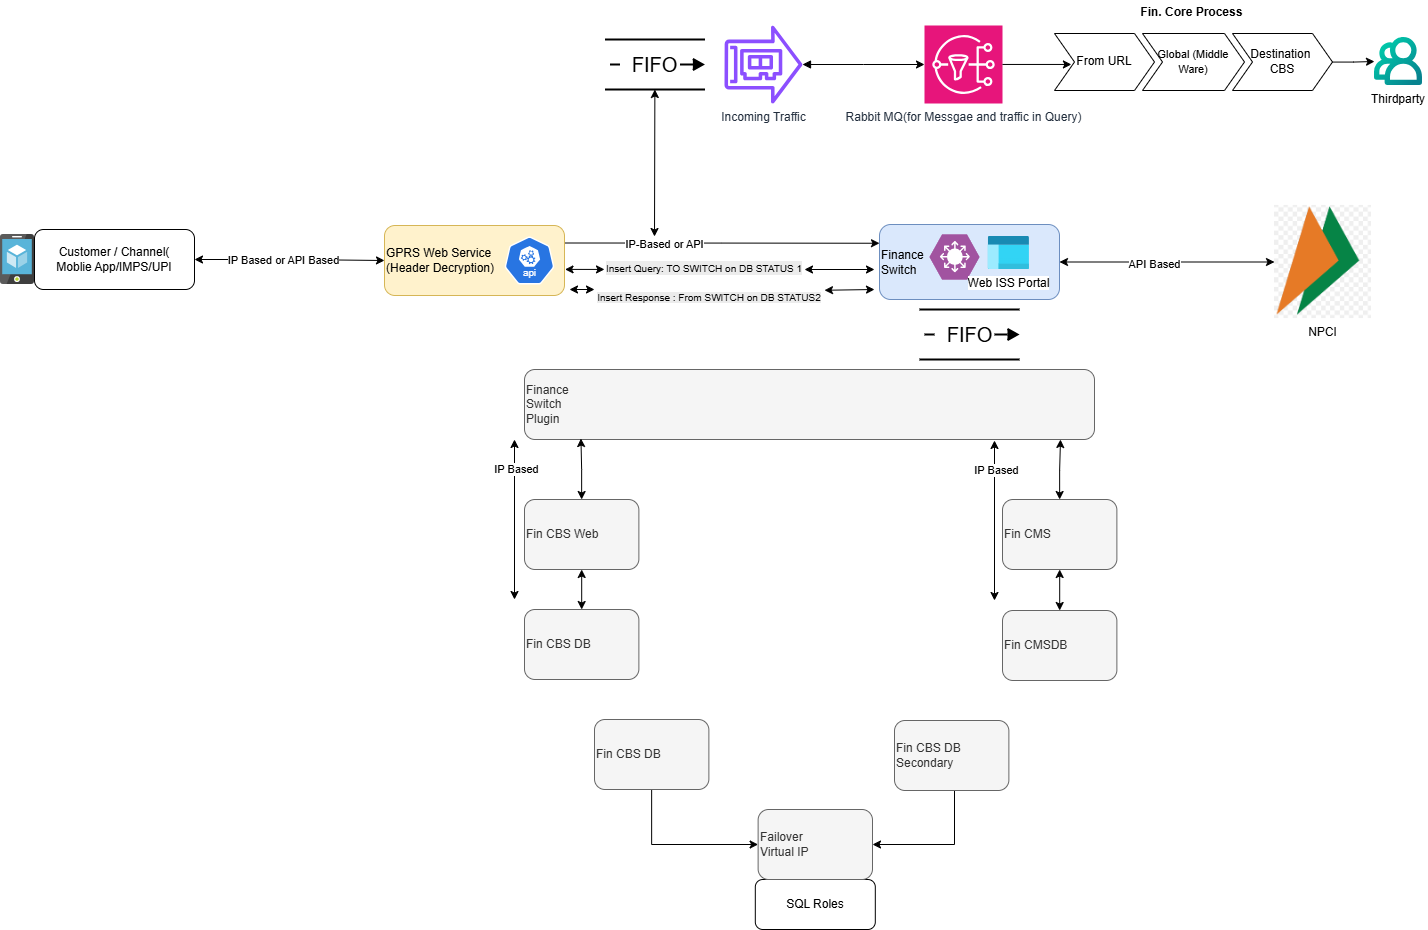

The diagram above was exported from draw.io. Its source (the exported page's mxGraphModel, read from the mxfile embedded in the PNG):
<mxGraphModel dx="610637" dy="342061" grid="1" gridSize="10" guides="1" tooltips="1" connect="1" arrows="1" fold="1" page="1" pageScale="1" pageWidth="850" pageHeight="1100" math="0" shadow="0">
  <root>
    <mxCell id="0" />
    <mxCell id="1" parent="0" />
    <mxCell id="2" edge="1" parent="1" source="4" style="edgeStyle=orthogonalEdgeStyle;rounded=0;orthogonalLoop=1;jettySize=auto;html=1;entryX=0;entryY=0.5;entryDx=0;entryDy=0;startArrow=classic;startFill=1;" target="7" value="s">
      <mxGeometry relative="1" as="geometry" />
    </mxCell>
    <mxCell id="3" connectable="0" parent="2" style="edgeLabel;html=1;align=center;verticalAlign=middle;resizable=0;points=[];" value="IP Based or API Based" vertex="1">
      <mxGeometry relative="1" x="-0.0762" as="geometry">
        <mxPoint as="offset" />
      </mxGeometry>
    </mxCell>
    <mxCell id="4" parent="1" style="rounded=1;whiteSpace=wrap;food=1;" value="Customer / Channel(&#10;Moblie App/IMPS/UPI" vertex="1">
      <mxGeometry height="60" width="160" x="-273102" y="-282201" as="geometry" />
    </mxCell>
    <mxCell id="5" edge="1" parent="1" source="7" style="edgeStyle=orthogonalEdgeStyle;rounded=0;orthogonalLoop=1;jettySize=auto;html=1;exitX=1;exitY=0.25;exitDx=0;exitDy=0;entryX=0;entryY=0.25;entryDx=0;entryDy=0;" target="10">
      <mxGeometry relative="1" as="geometry" />
    </mxCell>
    <mxCell id="6" connectable="0" parent="5" style="edgeLabel;html=1;align=center;verticalAlign=middle;resizable=0;points=[];" value="IP-Based or API" vertex="1">
      <mxGeometry relative="1" x="-0.1621" y="-1" as="geometry">
        <mxPoint x="-32" as="offset" />
      </mxGeometry>
    </mxCell>
    <mxCell id="7" parent="1" style="rounded=1;whiteSpace=wrap;food=1;fillColor=#fff2cc;strokeColor=#d6b656;align=left;" value="GPRS Web Service&#10;(Header Decryption)" vertex="1">
      <mxGeometry height="70" width="180" x="-272752" y="-282205" as="geometry" />
    </mxCell>
    <mxCell id="8" edge="1" parent="1" source="10" style="edgeStyle=orthogonalEdgeStyle;rounded=0;orthogonalLoop=1;jettySize=auto;html=1;entryX=0;entryY=0.5;entryDx=0;entryDy=0;startArrow=classic;startFill=1;" target="26">
      <mxGeometry relative="1" as="geometry" />
    </mxCell>
    <mxCell id="9" connectable="0" parent="8" style="edgeLabel;html=1;align=center;verticalAlign=middle;resizable=0;points=[];" value="API Based" vertex="1">
      <mxGeometry relative="1" x="-0.1287" y="-2" as="geometry">
        <mxPoint as="offset" />
      </mxGeometry>
    </mxCell>
    <mxCell id="10" parent="1" style="rounded=1;whiteSpace=wrap;food=1;align=left;fillColor=#dae8fc;strokeColor=#6c8ebf;" value="Finance &#10;Switch" vertex="1">
      <mxGeometry height="75" width="180" x="-272257" y="-282206" as="geometry" />
    </mxCell>
    <mxCell id="11" parent="1" style="aspect=fixed;sketch=0;html=1;dashed=0;whitespace=wrap;verticalLabelPosition=bottom;verticalAlign=top;fillColor=#2875E2;strokeColor=#ffffff;points=[[0.005,0.63,0],[0.1,0.2,0],[0.9,0.2,0],[0.5,0,0],[0.995,0.63,0],[0.72,0.99,0],[0.5,1,0],[0.28,0.99,0]];shape=mxgraph.kubernetes.icon2;kubernetesLabel=1;prIcon=api" value="" vertex="1">
      <mxGeometry height="48" width="50" x="-272632" y="-282194" as="geometry" />
    </mxCell>
    <mxCell id="12" parent="1" style="image;sketch=0;aspect=fixed;html=1;points=[];align=center;fontSize=12;image=img/lib/mscae/App_Service_Mobile_App.svg;" value="" vertex="1">
      <mxGeometry height="50" width="34" x="-273136" y="-282196" as="geometry" />
    </mxCell>
    <mxCell id="13" parent="1" style="verticalLabelPosition=bottom;sketch=0;html=1;fillColor=#A153A0;strokeColor=#ffffff;verticalAlign=top;align=center;points=[[0,0.5,0],[0.125,0.25,0],[0.25,0,0],[0.5,0,0],[0.75,0,0],[0.875,0.25,0],[1,0.5,0],[0.875,0.75,0],[0.75,1,0],[0.5,1,0],[0.125,0.75,0]];pointerEvents=1;shape=mxgraph.cisco_safe.compositeIcon;bgIcon=mxgraph.cisco_safe.design.blank_device;resIcon=mxgraph.cisco_safe.design.l3_switch;" value="" vertex="1">
      <mxGeometry height="45" width="50" x="-272207" y="-282196" as="geometry" />
    </mxCell>
    <mxCell id="14" parent="1" style="image;aspect=fixed;html=1;points=[];align=center;fontSize=12;image=img/lib/azure2/general/Management_Portal.svg;" value="Web ISS Portal" vertex="1">
      <mxGeometry height="33" width="41.25" x="-272148.25" y="-282194" as="geometry" />
    </mxCell>
    <mxCell id="15" edge="1" parent="1" style="endArrow=classic;startArrow=classic;html=1;rounded=0;entryX=0.5;entryY=1;entryDx=0;entryDy=0;" target="16" value="">
      <mxGeometry height="50" relative="1" width="50" as="geometry">
        <mxPoint x="-272482" y="-282194" as="sourcePoint" />
        <mxPoint x="-272482" y="-282241" as="targetPoint" />
      </mxGeometry>
    </mxCell>
    <mxCell id="16" parent="1" style="strokeWidth=2;html=1;shape=mxgraph.lean_mapping.fifo_sequence_flow;pointerEvents=1;fontStyle=0;fontSize=20;align=center;" value="FIFO" vertex="1">
      <mxGeometry height="50" width="100" x="-272531.62" y="-282391" as="geometry" />
    </mxCell>
    <mxCell id="17" parent="1" style="sketch=0;outlineConnect=0;fontColor=#232F3E;gradientColor=none;fillColor=#8C4FFF;strokeColor=none;dashed=0;verticalLabelPosition=bottom;verticalAlign=top;align=center;html=1;fontSize=12;fontStyle=0;aspect=fixed;pointerEvents=1;shape=mxgraph.aws4.elastic_network_adapter;" value="Incoming Traffic" vertex="1">
      <mxGeometry height="78" width="78" x="-272412" y="-282405" as="geometry" />
    </mxCell>
    <mxCell id="18" parent="1" style="sketch=0;points=[[0,0,0],[0.25,0,0],[0.5,0,0],[0.75,0,0],[1,0,0],[0,1,0],[0.25,1,0],[0.5,1,0],[0.75,1,0],[1,1,0],[0,0.25,0],[0,0.5,0],[0,0.75,0],[1,0.25,0],[1,0.5,0],[1,0.75,0]];outlineConnect=0;fontColor=#232F3E;fillColor=#E7157B;strokeColor=#ffffff;dashed=0;verticalLabelPosition=bottom;verticalAlign=top;align=center;html=1;fontSize=12;fontStyle=0;aspect=fixed;shape=mxgraph.aws4.resourceIcon;resIcon=mxgraph.aws4.sns;" value="Rabbit MQ(for Messgae and traffic in Query)" vertex="1">
      <mxGeometry height="78" width="78" x="-272212" y="-282405" as="geometry" />
    </mxCell>
    <mxCell id="19" edge="1" parent="1" source="17" style="edgeStyle=orthogonalEdgeStyle;rounded=0;orthogonalLoop=1;jettySize=auto;html=1;entryX=0;entryY=0.5;entryDx=0;entryDy=0;entryPerimeter=0;startArrow=block;startFill=1;" target="18">
      <mxGeometry relative="1" as="geometry" />
    </mxCell>
    <mxCell id="20" parent="1" style="swimlane;childLayout=stackLayout;horizontal=1;fillColor=none;horizontalStack=1;resizeParent=1;resizeParentMax=0;resizeLast=0;collapsible=0;strokeColor=none;stackBorder=10;stackSpacing=-12;resizable=1;align=center;points=[];whiteSpace=wrap;html=1;" value="Fin. Core Process&amp;nbsp;" vertex="1">
      <mxGeometry height="100" width="298" x="-272092" y="-282430" as="geometry" />
    </mxCell>
    <mxCell id="21" parent="20" style="shape=step;perimeter=stepPerimeter;fixedSize=1;points=[];whiteSpace=wrap;html=1;" value="From URL" vertex="1">
      <mxGeometry height="57" width="100" x="10" y="33" as="geometry" />
    </mxCell>
    <mxCell id="22" parent="20" style="shape=step;perimeter=stepPerimeter;fixedSize=1;points=[];whiteSpace=wrap;html=1;" value="&lt;font style=&quot;font-size: 11px;&quot;&gt;Global (Middle Ware)&lt;/font&gt;" vertex="1">
      <mxGeometry height="57" width="102" x="98" y="33" as="geometry" />
    </mxCell>
    <mxCell id="23" parent="20" style="shape=step;perimeter=stepPerimeter;fixedSize=1;points=[];whiteSpace=wrap;html=1;" value="Destination&amp;nbsp;&lt;div&gt;CBS&lt;/div&gt;" vertex="1">
      <mxGeometry height="57" width="100" x="188" y="33" as="geometry" />
    </mxCell>
    <mxCell id="24" parent="1" style="shape=image;editableCssRules=.*;verticalLabelPosition=bottom;labelBackgroundColor=default;verticalAlign=top;aspect=fixed;imageAspect=0;image=data:image/svg+xml,(base64 omitted: 2760 chars);" value="Thirdparty" vertex="1">
      <mxGeometry height="48" width="48" x="-271762" y="-282393" as="geometry" />
    </mxCell>
    <mxCell id="25" edge="1" parent="1" source="23" style="edgeStyle=orthogonalEdgeStyle;rounded=0;orthogonalLoop=1;jettySize=auto;html=1;entryX=0;entryY=0.5;entryDx=0;entryDy=0;" target="24">
      <mxGeometry relative="1" as="geometry" />
    </mxCell>
    <mxCell id="26" parent="1" style="shape=image;verticalLabelPosition=bottom;labelBackgroundColor=default;verticalAlign=top;aspect=fixed;imageAspect=0;image=data:image/png,(base64 omitted: 14016 chars);" value="NPCI" vertex="1">
      <mxGeometry height="113.09" width="97" x="-271862" y="-282225.04000000004" as="geometry" />
    </mxCell>
    <mxCell id="27" parent="1" style="rounded=1;whiteSpace=wrap;food=1;align=left;fillColor=#f5f5f5;strokeColor=#666666;fontColor=#333333;" value="Finance &#10;Switch&#10;Plugin" vertex="1">
      <mxGeometry height="70" width="570" x="-272612" y="-282061" as="geometry" />
    </mxCell>
    <mxCell id="28" parent="1" style="strokeWidth=2;html=1;shape=mxgraph.lean_mapping.fifo_sequence_flow;pointerEvents=1;fontStyle=0;fontSize=20;align=center;" value="FIFO" vertex="1">
      <mxGeometry height="50" width="100" x="-272217" y="-282121" as="geometry" />
    </mxCell>
    <mxCell id="29" edge="1" parent="1" source="30" style="edgeStyle=orthogonalEdgeStyle;rounded=0;orthogonalLoop=1;jettySize=auto;html=1;entryX=0.5;entryY=0;entryDx=0;entryDy=0;startArrow=classic;startFill=1;" target="31">
      <mxGeometry relative="1" as="geometry" />
    </mxCell>
    <mxCell id="30" parent="1" style="rounded=1;whiteSpace=wrap;food=1;align=left;fillColor=#f5f5f5;strokeColor=#666666;fontColor=#333333;" value="Fin CBS Web" vertex="1">
      <mxGeometry height="70" width="114.38" x="-272612" y="-281931" as="geometry" />
    </mxCell>
    <mxCell id="31" parent="1" style="rounded=1;whiteSpace=wrap;food=1;align=left;fillColor=#f5f5f5;strokeColor=#666666;fontColor=#333333;" value="Fin CBS DB" vertex="1">
      <mxGeometry height="70" width="114.38" x="-272612" y="-281821" as="geometry" />
    </mxCell>
    <mxCell id="32" edge="1" parent="1" source="30" style="edgeStyle=orthogonalEdgeStyle;rounded=0;orthogonalLoop=1;jettySize=auto;html=1;entryX=0.099;entryY=0.986;entryDx=0;entryDy=0;entryPerimeter=0;startArrow=classic;startFill=1;" target="27">
      <mxGeometry relative="1" as="geometry" />
    </mxCell>
    <mxCell id="33" edge="1" parent="1" style="endArrow=classic;startArrow=classic;html=1;rounded=0;" value="">
      <mxGeometry height="50" relative="1" width="50" as="geometry">
        <mxPoint x="-272622" y="-281831" as="sourcePoint" />
        <mxPoint x="-272622" y="-281991" as="targetPoint" />
      </mxGeometry>
    </mxCell>
    <mxCell id="34" connectable="0" parent="33" style="edgeLabel;html=1;align=center;verticalAlign=middle;resizable=0;points=[];" value="IP Based" vertex="1">
      <mxGeometry relative="1" x="0.2793" y="-1" as="geometry">
        <mxPoint y="-28" as="offset" />
      </mxGeometry>
    </mxCell>
    <mxCell id="35" edge="1" parent="1" source="36" style="edgeStyle=orthogonalEdgeStyle;rounded=0;orthogonalLoop=1;jettySize=auto;html=1;entryX=0.5;entryY=0;entryDx=0;entryDy=0;startArrow=classic;startFill=1;" target="37">
      <mxGeometry relative="1" as="geometry" />
    </mxCell>
    <mxCell id="36" parent="1" style="rounded=1;whiteSpace=wrap;food=1;align=left;fillColor=#f5f5f5;strokeColor=#666666;fontColor=#333333;" value="Fin CMS" vertex="1">
      <mxGeometry height="70" width="114.38" x="-272134" y="-281931" as="geometry" />
    </mxCell>
    <mxCell id="37" parent="1" style="rounded=1;whiteSpace=wrap;food=1;align=left;fillColor=#f5f5f5;strokeColor=#666666;fontColor=#333333;" value="Fin CMSDB" vertex="1">
      <mxGeometry height="70" width="114.38" x="-272134" y="-281820" as="geometry" />
    </mxCell>
    <mxCell id="38" edge="1" parent="1" source="36" style="edgeStyle=orthogonalEdgeStyle;rounded=0;orthogonalLoop=1;jettySize=auto;html=1;entryX=0.099;entryY=0.986;entryDx=0;entryDy=0;entryPerimeter=0;startArrow=classic;startFill=1;">
      <mxGeometry relative="1" as="geometry">
        <mxPoint x="-272076" y="-281991" as="targetPoint" />
      </mxGeometry>
    </mxCell>
    <mxCell id="39" edge="1" parent="1" style="endArrow=classic;startArrow=classic;html=1;rounded=0;" value="">
      <mxGeometry height="50" relative="1" width="50" as="geometry">
        <mxPoint x="-272142" y="-281830" as="sourcePoint" />
        <mxPoint x="-272142" y="-281990" as="targetPoint" />
      </mxGeometry>
    </mxCell>
    <mxCell id="40" connectable="0" parent="39" style="edgeLabel;html=1;align=center;verticalAlign=middle;resizable=0;points=[];" value="IP Based" vertex="1">
      <mxGeometry relative="1" x="0.2793" y="-1" as="geometry">
        <mxPoint y="-28" as="offset" />
      </mxGeometry>
    </mxCell>
    <mxCell id="41" parent="1" style="rounded=1;whiteSpace=wrap;food=1;" value="SQL Roles" vertex="1">
      <mxGeometry height="50" width="120" x="-272381.19" y="-281551" as="geometry" />
    </mxCell>
    <mxCell id="42" edge="1" parent="1" source="43" style="edgeStyle=orthogonalEdgeStyle;rounded=0;orthogonalLoop=1;jettySize=auto;html=1;entryX=0;entryY=0.5;entryDx=0;entryDy=0;" target="44">
      <mxGeometry relative="1" as="geometry">
        <Array as="points">
          <mxPoint x="-272485" y="-281586" />
        </Array>
      </mxGeometry>
    </mxCell>
    <mxCell id="43" parent="1" style="rounded=1;whiteSpace=wrap;food=1;align=left;fillColor=#f5f5f5;strokeColor=#666666;fontColor=#333333;" value="Fin CBS DB" vertex="1">
      <mxGeometry height="70" width="114.38" x="-272542" y="-281711" as="geometry" />
    </mxCell>
    <mxCell id="44" parent="1" style="rounded=1;whiteSpace=wrap;food=1;align=left;fillColor=#f5f5f5;strokeColor=#666666;fontColor=#333333;" value="Failover&#10;Virtual IP" vertex="1">
      <mxGeometry height="70" width="114.38" x="-272378.38" y="-281621" as="geometry" />
    </mxCell>
    <mxCell id="45" edge="1" parent="1" source="46" style="edgeStyle=orthogonalEdgeStyle;rounded=0;orthogonalLoop=1;jettySize=auto;html=1;entryX=1;entryY=0.5;entryDx=0;entryDy=0;" target="44">
      <mxGeometry relative="1" as="geometry">
        <Array as="points">
          <mxPoint x="-272182" y="-281586" />
        </Array>
      </mxGeometry>
    </mxCell>
    <mxCell id="46" parent="1" style="rounded=1;whiteSpace=wrap;food=1;align=left;fillColor=#f5f5f5;strokeColor=#666666;fontColor=#333333;" value="Fin CBS DB Secondary" vertex="1">
      <mxGeometry height="70" width="114.38" x="-272242" y="-281710" as="geometry" />
    </mxCell>
    <mxCell id="47" edge="1" parent="1" source="50" style="endArrow=classic;startArrow=classic;html=1;rounded=0;" value="">
      <mxGeometry height="50" relative="1" width="50" as="geometry">
        <mxPoint x="-272552" y="-282161" as="sourcePoint" />
        <mxPoint x="-272262" y="-282161" as="targetPoint" />
      </mxGeometry>
    </mxCell>
    <mxCell id="48" edge="1" parent="1" style="endArrow=classic;startArrow=classic;html=1;rounded=0;" value="">
      <mxGeometry height="50" relative="1" width="50" as="geometry">
        <mxPoint x="-272312" y="-282140.24242424243" as="sourcePoint" />
        <mxPoint x="-272262" y="-282141" as="targetPoint" />
      </mxGeometry>
    </mxCell>
    <mxCell id="49" edge="1" parent="1" source="7" style="endArrow=classic;startArrow=classic;html=1;rounded=0;exitX=1.003;exitY=0.627;exitDx=0;exitDy=0;exitPerimeter=0;" target="50" value="">
      <mxGeometry height="50" relative="1" width="50" as="geometry">
        <mxPoint x="-272552" y="-282161" as="sourcePoint" />
        <mxPoint x="-272262" y="-282161" as="targetPoint" />
      </mxGeometry>
    </mxCell>
    <mxCell id="50" parent="1" style="text;whiteSpace=wrap;html=1;" value="&lt;span style=&quot;color: rgb(0, 0, 0); font-family: Helvetica; font-style: normal; font-variant-ligatures: normal; font-variant-caps: normal; font-weight: 400; letter-spacing: normal; orphans: 2; text-align: center; text-indent: 0px; text-transform: none; widows: 2; word-spacing: 0px; -webkit-text-stroke-width: 0px; white-space: normal; background-color: rgb(236, 236, 236); text-decoration-thickness: initial; text-decoration-style: initial; text-decoration-color: initial; float: none; display: inline !important;&quot;&gt;&lt;font style=&quot;font-size: 10px;&quot;&gt;Insert Query: TO SWITCH on DB STATUS 1&lt;/font&gt;&lt;/span&gt;" vertex="1">
      <mxGeometry height="30" width="200" x="-272532" y="-282176" as="geometry" />
    </mxCell>
    <mxCell id="51" edge="1" parent="1" style="endArrow=classic;startArrow=classic;html=1;rounded=0;" target="52" value="">
      <mxGeometry height="50" relative="1" width="50" as="geometry">
        <mxPoint x="-272567" y="-282141" as="sourcePoint" />
        <mxPoint x="-272287" y="-282141" as="targetPoint" />
      </mxGeometry>
    </mxCell>
    <mxCell id="52" parent="1" style="text;html=1;whiteSpace=wrap;strokeColor=none;fillColor=none;align=center;verticalAlign=middle;rounded=0;" value="&lt;br&gt;&lt;span style=&quot;color: rgb(0, 0, 0); font-family: Helvetica; font-size: 10px; font-style: normal; font-variant-ligatures: normal; font-variant-caps: normal; font-weight: 400; letter-spacing: normal; orphans: 2; text-align: center; text-indent: 0px; text-transform: none; widows: 2; word-spacing: 0px; -webkit-text-stroke-width: 0px; white-space: normal; background-color: rgb(236, 236, 236); text-decoration-thickness: initial; text-decoration-style: initial; text-decoration-color: initial; float: none; display: inline !important;&quot;&gt;Insert Response : From SWITCH on DB STATUS2&lt;/span&gt;" vertex="1">
      <mxGeometry height="30" width="230" x="-272542" y="-282156" as="geometry" />
    </mxCell>
    <mxCell id="53" edge="1" parent="1" source="18" style="edgeStyle=orthogonalEdgeStyle;rounded=0;orthogonalLoop=1;jettySize=auto;html=1;entryX=0.169;entryY=0.543;entryDx=0;entryDy=0;entryPerimeter=0;" target="21">
      <mxGeometry relative="1" as="geometry" />
    </mxCell>
  </root>
</mxGraphModel>